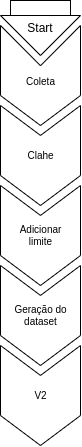

The diagram above was exported from draw.io. Its source (the exported page's mxGraphModel, read from the mxfile embedded in the PNG):
<mxGraphModel dx="1764" dy="1153" grid="1" gridSize="10" guides="1" tooltips="1" connect="1" arrows="1" fold="1" page="1" pageScale="1" pageWidth="850" pageHeight="1100" math="0" shadow="0">
  <root>
    <mxCell id="0" />
    <mxCell id="1" parent="0" />
    <mxCell id="UNkGybVeHDrlLe4MqzEu-23" value="&lt;br&gt;Coleta" style="html=1;shadow=0;dashed=0;align=center;verticalAlign=middle;shape=mxgraph.arrows2.arrow;dy=0;dx=30;notch=40.23;horizontal=0;rotation=90;fontSize=10;" parent="1" vertex="1">
      <mxGeometry x="375" y="320" width="100" height="80" as="geometry" />
    </mxCell>
    <mxCell id="UNkGybVeHDrlLe4MqzEu-24" value="Adicionar &lt;br style=&quot;font-size: 10px;&quot;&gt;limite" style="html=1;shadow=0;dashed=0;align=center;verticalAlign=middle;shape=mxgraph.arrows2.arrow;dy=0;dx=30;notch=29.94;rotation=90;horizontal=0;fontSize=10;" parent="1" vertex="1">
      <mxGeometry x="375" y="480" width="100" height="80" as="geometry" />
    </mxCell>
    <mxCell id="UNkGybVeHDrlLe4MqzEu-28" value="Geração do &lt;br style=&quot;font-size: 10px;&quot;&gt;dataset" style="html=1;shadow=0;dashed=0;align=center;verticalAlign=middle;shape=mxgraph.arrows2.arrow;dy=0;dx=30;notch=29.94;rotation=90;horizontal=0;fontSize=10;" parent="1" vertex="1">
      <mxGeometry x="375" y="560" width="100" height="80" as="geometry" />
    </mxCell>
    <mxCell id="UNkGybVeHDrlLe4MqzEu-29" value="V2" style="html=1;shadow=0;dashed=0;align=center;verticalAlign=middle;shape=mxgraph.arrows2.arrow;dy=0;dx=30;notch=29.94;rotation=90;horizontal=0;fontSize=10;" parent="1" vertex="1">
      <mxGeometry x="375" y="640" width="100" height="80" as="geometry" />
    </mxCell>
    <mxCell id="UNkGybVeHDrlLe4MqzEu-30" value="Clahe" style="html=1;shadow=0;dashed=0;align=center;verticalAlign=middle;shape=mxgraph.arrows2.arrow;dy=0;dx=30;notch=29.94;rotation=90;horizontal=0;fontSize=10;" parent="1" vertex="1">
      <mxGeometry x="375" y="400" width="100" height="80" as="geometry" />
    </mxCell>
    <mxCell id="UNkGybVeHDrlLe4MqzEu-87" value="" style="group;rotation=90;" parent="1" vertex="1" connectable="0">
      <mxGeometry x="390" y="280" width="70" height="80" as="geometry" />
    </mxCell>
    <mxCell id="UNkGybVeHDrlLe4MqzEu-88" value="" style="rounded=0;whiteSpace=wrap;html=1;rotation=90;" parent="UNkGybVeHDrlLe4MqzEu-87" vertex="1">
      <mxGeometry x="25" y="-15" width="20" height="60" as="geometry" />
    </mxCell>
    <mxCell id="UNkGybVeHDrlLe4MqzEu-89" value="Start&lt;div&gt;&lt;br/&gt;&lt;/div&gt;" style="triangle;whiteSpace=wrap;html=1;align=center;rotation=90;horizontal=0;" parent="UNkGybVeHDrlLe4MqzEu-87" vertex="1">
      <mxGeometry x="15" width="40" height="80" as="geometry" />
    </mxCell>
  </root>
</mxGraphModel>